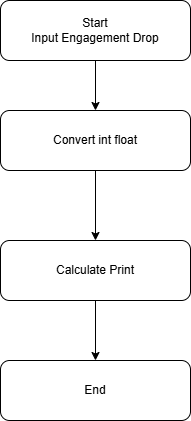

The diagram above was exported from draw.io. Its source (the exported page's mxGraphModel, read from the mxfile embedded in the PNG):
<mxGraphModel dx="1030" dy="596" grid="1" gridSize="10" guides="1" tooltips="1" connect="1" arrows="1" fold="1" page="1" pageScale="1" pageWidth="850" pageHeight="1100" math="0" shadow="0">
  <root>
    <mxCell id="0" />
    <mxCell id="1" parent="0" />
    <mxCell id="Tt9kXb8kTtbxbwzOgmXw-6" edge="1" parent="1" source="Tt9kXb8kTtbxbwzOgmXw-2" style="edgeStyle=orthogonalEdgeStyle;rounded=0;orthogonalLoop=1;jettySize=auto;html=1;" target="Tt9kXb8kTtbxbwzOgmXw-3" value="">
      <mxGeometry relative="1" as="geometry" />
    </mxCell>
    <mxCell id="Tt9kXb8kTtbxbwzOgmXw-2" parent="1" style="rounded=1;whiteSpace=wrap;html=1;" value="Start&lt;br&gt;Input Engagement Drop" vertex="1">
      <mxGeometry height="60" width="190" x="330" y="70" as="geometry" />
    </mxCell>
    <mxCell id="Tt9kXb8kTtbxbwzOgmXw-7" edge="1" parent="1" source="Tt9kXb8kTtbxbwzOgmXw-3" style="edgeStyle=orthogonalEdgeStyle;rounded=0;orthogonalLoop=1;jettySize=auto;html=1;" target="Tt9kXb8kTtbxbwzOgmXw-4" value="">
      <mxGeometry relative="1" as="geometry" />
    </mxCell>
    <mxCell id="Tt9kXb8kTtbxbwzOgmXw-3" parent="1" style="rounded=1;whiteSpace=wrap;html=1;" value="Convert int float" vertex="1">
      <mxGeometry height="60" width="190" x="330" y="180" as="geometry" />
    </mxCell>
    <mxCell id="Tt9kXb8kTtbxbwzOgmXw-8" edge="1" parent="1" source="Tt9kXb8kTtbxbwzOgmXw-4" style="edgeStyle=orthogonalEdgeStyle;rounded=0;orthogonalLoop=1;jettySize=auto;html=1;" target="Tt9kXb8kTtbxbwzOgmXw-5" value="">
      <mxGeometry relative="1" as="geometry" />
    </mxCell>
    <mxCell id="Tt9kXb8kTtbxbwzOgmXw-4" parent="1" style="rounded=1;whiteSpace=wrap;html=1;" value="Calculate Print" vertex="1">
      <mxGeometry height="60" width="190" x="330" y="310" as="geometry" />
    </mxCell>
    <mxCell id="Tt9kXb8kTtbxbwzOgmXw-5" parent="1" style="rounded=1;whiteSpace=wrap;html=1;" value="End" vertex="1">
      <mxGeometry height="60" width="190" x="330" y="430" as="geometry" />
    </mxCell>
  </root>
</mxGraphModel>